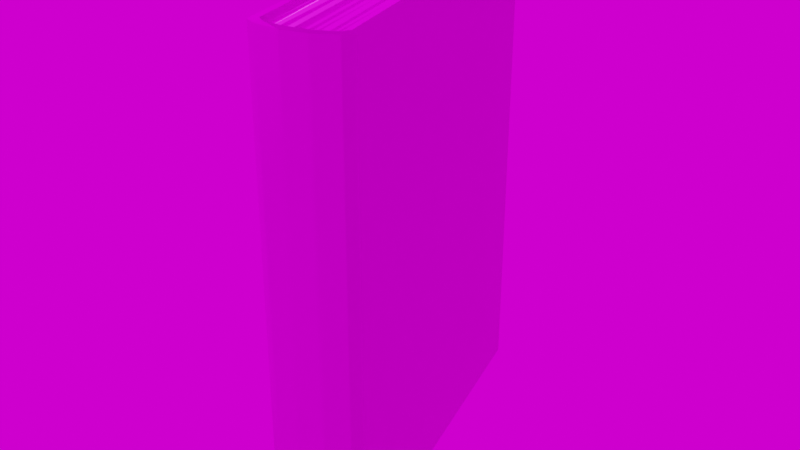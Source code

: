 # Source: book002.blend  (saved by Blender 3.6.13; exported with 4.5.12 LTS)
import bpy
from mathutils import Matrix  # noqa: F401  (used for matrix-valued properties, if any)

bpy.ops.wm.read_factory_settings(use_empty=True)
scene = bpy.context.scene
scene.name = 'Scene'

# ---- collections
col_collection = bpy.data.collections.new('Collection'); scene.collection.children.link(col_collection)

# ---- images (referenced by path relative to the original .blend; pixels are not part of the script)
import os
ASSET_DIR = os.environ.get("B2B_ASSET_DIR", "")  # directory of the original .blend (textures are referenced by path, not embedded)
HERE = os.path.dirname(os.path.abspath(__file__))  # packed textures are extracted next to this script under _unpacked/

def load_image(name, relpath, width, height, colorspace="sRGB"):
    """Load a texture the original file referenced (path relative to the .blend, or extracted next to this script)."""
    p = next((c for c in (os.path.join(HERE, relpath), os.path.join(ASSET_DIR, relpath)) if relpath and os.path.exists(c)), "")
    if p:
        img = bpy.data.images.load(p, check_existing=True)
        img.name = name
    else:  # same state as the original file: an image datablock whose file is absent (Cycles renders it pink)
        img = bpy.data.images.new(name, width, height)
        img.source = "FILE"
        img.filepath = "//" + (relpath or name)
    img.colorspace_settings.name = colorspace
    return img
img_book2_height_jpg = load_image('Book2_Height.jpg', 'Texture/Book2/Book2_Height.jpg', 1024, 1024, 'Non-Color')
img_book2_basecolor_jpg = load_image('Book2_BaseColor.jpg', 'Texture/Book2/Book2_BaseColor.jpg', 1024, 1024, 'sRGB')
img_book2_metallic_jpg = load_image('Book2_Metallic.jpg', 'Texture/Book2/Book2_Metallic.jpg', 1024, 1024, 'Non-Color')
img_book2_specularlevel_jpg = load_image('Book2_SpecularLevel.jpg', 'Texture/Book2/Book2_SpecularLevel.jpg', 1024, 1024, 'Non-Color')
img_book2_roughness_jpg = load_image('Book2_Roughness.jpg', 'Texture/Book2/Book2_Roughness.jpg', 1024, 1024, 'Non-Color')
img_book2_normal_jpg = load_image('Book2_Normal.jpg', 'Texture/Book2/Book2_Normal.jpg', 1024, 1024, 'Non-Color')
img_country_club_4k_exr = load_image('country_club_4k.exr', 'country_club_4k.exr', 1024, 1024, 'Linear Rec.709')

# ---- materials (node trees are filled in below, after node groups)
mat_book2 = bpy.data.materials.new('book2')
mat_book2.use_transparent_shadow = False

# ---- material node trees
mat_book2.use_nodes = True; mat_book2.node_tree.nodes.clear()
_N = mat_book2.node_tree.nodes; _L = mat_book2.node_tree.links
n0 = _N.new('ShaderNodeOutputMaterial'); n0.name = 'Material Output'; n0.location = (300, 300)
n1 = _N.new('ShaderNodeBsdfPrincipled'); n1.name = 'Principled BSDF'; n1.location = (10, 300)
n1.distribution = 'GGX'
n1.subsurface_method = 'RANDOM_WALK_SKIN'
n1.inputs[3].default_value = 1.45
n1.inputs[27].default_value = (0.0, 0.0, 0.0, 1.0)
n1.inputs[28].default_value = 1.0
n2 = _N.new('ShaderNodeTexImage'); n2.name = 'Изображение-текстура'; n2.location = (88, -1430)
n2.label = 'Displacement'
n2.image = img_book2_height_jpg
n3 = _N.new('ShaderNodeDisplacement'); n3.name = 'Смещения'; n3.location = (10, -260)
n3.inputs[2].default_value = 0.1
n4 = _N.new('ShaderNodeTexImage'); n4.name = 'Изображение-текстура.001'; n4.location = (88, -30)
n4.label = 'Base Color'
n4.image = img_book2_basecolor_jpg
n5 = _N.new('ShaderNodeTexImage'); n5.name = 'Изображение-текстура.002'; n5.location = (88, -310)
n5.label = 'Metallic'
n5.image = img_book2_metallic_jpg
n6 = _N.new('ShaderNodeTexImage'); n6.name = 'Изображение-текстура.003'; n6.location = (88, -590)
n6.label = 'Specular'
n6.image = img_book2_specularlevel_jpg
n7 = _N.new('ShaderNodeTexImage'); n7.name = 'Изображение-текстура.004'; n7.location = (88, -870)
n7.label = 'Roughness'
n7.image = img_book2_roughness_jpg
n8 = _N.new('ShaderNodeTexImage'); n8.name = 'Изображение-текстура.005'; n8.location = (88, -1150)
n8.label = 'Normal'
n8.image = img_book2_normal_jpg
n9 = _N.new('ShaderNodeNormalMap'); n9.name = 'Карта нормалей'; n9.location = (-240, -620)
n10 = _N.new('ShaderNodeMapping'); n10.name = 'Отображение'; n10.location = (230, -30)
n11 = _N.new('NodeReroute'); n11.name = 'Перенаправление'; n11.location = (38, -821)
n11.width = 16
n11.socket_idname = 'NodeSocketVector'
n12 = _N.new('ShaderNodeTexCoord'); n12.name = 'Текстурные координаты'; n12.location = (30, -30)
n13 = _N.new('NodeFrame'); n13.name = 'Кадр'; n13.location = (-1270, 330)
n13.label = 'Mapping'
n13.width = 400
n14 = _N.new('NodeFrame'); n14.name = 'Кадр.001'; n14.location = (-628, 530)
n14.label = 'Textures'
n14.width = 358
n2.parent = n14
n4.parent = n14
n5.parent = n14
n6.parent = n14
n7.parent = n14
n8.parent = n14
n10.parent = n13
n11.parent = n14
n12.parent = n13
_L.new(n1.outputs[0], n0.inputs[0])
_L.new(n2.outputs[0], n3.inputs[0])
_L.new(n3.outputs[0], n0.inputs[2])
_L.new(n4.outputs[0], n1.inputs[0])
_L.new(n5.outputs[0], n1.inputs[1])
_L.new(n6.outputs[0], n1.inputs[13])
_L.new(n7.outputs[0], n1.inputs[2])
_L.new(n8.outputs[0], n9.inputs[1])
_L.new(n9.outputs[0], n1.inputs[5])
_L.new(n11.outputs[0], n4.inputs[0])
_L.new(n11.outputs[0], n5.inputs[0])
_L.new(n11.outputs[0], n6.inputs[0])
_L.new(n11.outputs[0], n7.inputs[0])
_L.new(n11.outputs[0], n8.inputs[0])
_L.new(n11.outputs[0], n2.inputs[0])
_L.new(n10.outputs[0], n11.inputs[0])
_L.new(n12.outputs[2], n10.inputs[0])
n0.is_active_output = True

# ---- world
world_world = bpy.data.worlds.new('World'); scene.world = world_world
world_world.use_nodes = True; world_world.node_tree.nodes.clear()
_N = world_world.node_tree.nodes; _L = world_world.node_tree.links
n0 = _N.new('ShaderNodeOutputWorld'); n0.name = 'World Output'; n0.location = (300, 300)
n1 = _N.new('ShaderNodeBackground'); n1.name = 'Background'; n1.location = (10, 300)
n2 = _N.new('ShaderNodeTexEnvironment'); n2.name = 'Environment Texture'; n2.location = (-180, 280)
n2.image = img_country_club_4k_exr
_L.new(n1.outputs[0], n0.inputs[0])
_L.new(n2.outputs[0], n1.inputs[0])
n0.is_active_output = True
world_world.color = (0.05088, 0.05088, 0.05088)
world_world.use_sun_shadow = False
world_world.sun_shadow_jitter_overblur = 0.0

# ---- meshes
me_004 = bpy.data.meshes.new('Плоскость.004')
me_004.from_pydata([(-0.8, 1.0, -0.19), (0.8, 1.0, -0.2), (-0.8, 1.0, -0.17), (0.77, 1.0, -0.17), (0.83, 1.0, -0.16), (0.8, 1.0, -0.14), (0.86, 1.0, -0.05), (0.82, 1.0, -0.05), (-0.78, 0.97, -0.17), (0.77, 0.97, -0.17), (0.8, 0.97, -0.14), (0.82, 0.97, -0.05), (-0.77, 0.97, -0.14), (-0.76, 0.97, -0.05), (-0.8, -1.0, -0.19), (0.8, -1.0, -0.2), (-0.8, -1.0, -0.17), (0.77, -1.0, -0.17), (0.83, -1.0, -0.16), (0.8, -1.0, -0.14), (0.86, -1.0, -0.05), (0.82, -1.0, -0.05), (-0.78, -0.97, -0.17), (0.77, -0.97, -0.17), (0.8, -0.97, -0.14), (0.82, -0.97, -0.05), (-0.77, -0.97, -0.14), (-0.76, -0.97, -0.05), (-0.8, 1.0, 0.19), (0.8, 1.0, 0.2), (-0.8, 1.0, 0.17), (0.77, 1.0, 0.17), (0.83, 1.0, 0.16), (0.8, 1.0, 0.14), (0.86, 1.0, 0.06), (0.82, 1.0, 0.06), (-0.78, 0.97, 0.17), (0.77, 0.97, 0.17), (0.8, 0.97, 0.14), (0.82, 0.97, 0.06), (-0.77, 0.97, 0.14), (-0.76, 0.97, 0.06), (-0.8, -1.0, 0.19), (0.8, -1.0, 0.2), (-0.8, -1.0, 0.17), (0.77, -1.0, 0.17), (0.83, -1.0, 0.16), (0.8, -1.0, 0.14), (0.86, -1.0, 0.06), (0.82, -1.0, 0.06), (-0.78, -0.97, 0.17), (0.77, -0.97, 0.17), (0.8, -0.97, 0.14), (0.82, -0.97, 0.06), (-0.77, -0.97, 0.14), (-0.76, -0.97, 0.06), (0.8108, -0.9774, 0.09925), (-0.7913, -0.9494, 0.09925), (0.8444, 0.948, 0.09925), (-0.7577, 0.976, 0.09925), (0.823, -0.9803, 0.0792), (-0.764, -0.9803, 0.0792), (0.8284, 0.977, 0.0792), (-0.7587, 0.977, 0.0792), (0.8288, -0.9777, 0.03362), (-0.7581, -0.9555, 0.03362), (0.859, 0.9874, 0.03362), (-0.7279, 1.01, 0.03362), (0.8181, -0.9923, -0.02501), (-0.7602, -0.9867, -0.02501), (0.825, 0.9839, -0.02501), (-0.7533, 0.9894, -0.02501), (0.8304, -0.975, -0.1494), (-0.7911, -0.9863, -0.1494), (0.8167, 0.983, -0.1494), (-0.8047, 0.9716, -0.1494), (0.8129, -0.9863, -0.08961), (-0.774, -0.9642, -0.08961), (0.8431, 0.9788, -0.08961), (-0.7438, 1.001, -0.08961), (0.8367, -0.9803, 0.009957), (-0.7681, -0.9803, 0.009957), (0.8421, 0.977, 0.009957), (-0.7627, 0.977, 0.009957), (0.794, -0.9774, -0.1574), (-0.8081, -0.9494, -0.1574), (0.8276, 0.948, -0.1574), (-0.7744, 0.976, -0.1574), (0.822, -0.9774, 0.001034), (-0.8135, -0.9494, 0.001034), (0.8564, 0.948, 0.001034), (-0.7792, 0.976, 0.001034)], [], [(14, 16, 2, 0), (0, 2, 3, 1), (3, 9, 10, 5), (3, 5, 4, 1), (5, 7, 6, 4), (5, 10, 11, 7), (2, 8, 9, 3), (26, 27, 13, 12), (15, 1, 4, 18), (43, 46, 32, 29), (39, 35, 7, 11), (35, 34, 6, 7), (55, 41, 13, 27), (10, 12, 13, 11), (10, 9, 8, 12), (0, 1, 15, 14), (22, 26, 12, 8), (8, 2, 16, 22), (14, 15, 17, 16), (17, 19, 24, 23), (17, 15, 18, 19), (19, 18, 20, 21), (19, 21, 25, 24), (16, 17, 23, 22), (49, 21, 20, 48), (20, 6, 34, 48), (53, 25, 21, 49), (24, 25, 27, 26), (24, 26, 22, 23), (42, 28, 30, 44), (28, 29, 31, 30), (31, 33, 38, 37), (31, 29, 32, 33), (33, 32, 34, 35), (33, 35, 39, 38), (30, 31, 37, 36), (30, 36, 50, 44), (50, 36, 40, 54), (18, 4, 6, 20), (29, 28, 42, 43), (46, 48, 34, 32), (38, 39, 41, 40), (38, 40, 36, 37), (54, 40, 41, 55), (42, 44, 45, 43), (45, 51, 52, 47), (45, 47, 46, 43), (47, 49, 48, 46), (47, 52, 53, 49), (44, 50, 51, 45), (52, 54, 55, 53), (52, 51, 50, 54), (39, 11, 13, 41), (53, 55, 27, 25), (56, 57, 59, 58), (60, 61, 63, 62), (64, 65, 67, 66), (68, 69, 71, 70), (72, 73, 75, 74), (76, 77, 79, 78), (80, 81, 83, 82), (84, 85, 87, 86), (88, 89, 91, 90)])
_uv = me_004.uv_layers.new(name='UVКарта')
_uv.uv.foreach_set('vector', [0.2994, 0.4192, 0.301, 0.4173, 0.4021, 0.4177, 0.4036, 0.4201, 0.4036, 0.4201, 0.4021, 0.4177, 0.4477, 0.3013, 0.4508, 0.3007, 0.4477, 0.3013, 0.445, 0.3011, 0.445, 0.2973, 0.4477, 0.2973, 0.4477, 0.3013, 0.4477, 0.2973, 0.4513, 0.2972, 0.4508, 0.3007, 0.4477, 0.2973, 0.4472, 0.2892, 0.4503, 0.2889, 0.4513, 0.2972, 0.4477, 0.2973, 0.445, 0.2973, 0.4447, 0.2892, 0.4472, 0.2892, 0.4021, 0.4177, 0.4008, 0.4159, 0.445, 0.3011, 0.4477, 0.3013, 0.6378, 0.3185, 0.6984, 0.3184, 0.6985, 0.683, 0.6379, 0.683, 0.03467, 0.5358, 0.0383, 0.01626, 0.05045, 0.01626, 0.04681, 0.5358, 0.1279, 0.5358, 0.1157, 0.5358, 0.1194, 0.01626, 0.1315, 0.01626, 0.4452, 0.2797, 0.4477, 0.28, 0.4472, 0.2892, 0.4447, 0.2892, 0.4477, 0.28, 0.4507, 0.2805, 0.4503, 0.2889, 0.4472, 0.2892, 0.7856, 0.3168, 0.7858, 0.6815, 0.6985, 0.683, 0.6984, 0.3184, 0.6357, 0.9926, 0.6379, 0.683, 0.6985, 0.683, 0.6978, 0.9946, 0.6357, 0.9926, 0.615, 0.9867, 0.6165, 0.683, 0.6379, 0.683, 0.5229, 0.5331, 0.1664, 0.5353, 0.1663, 0.01898, 0.5251, 0.01864, 0.6163, 0.3185, 0.6378, 0.3185, 0.6379, 0.683, 0.6165, 0.683, 0.4008, 0.4159, 0.4021, 0.4177, 0.301, 0.4173, 0.3026, 0.415, 0.2994, 0.4192, 0.2566, 0.2913, 0.2598, 0.2922, 0.301, 0.4173, 0.2598, 0.2922, 0.26, 0.288, 0.2628, 0.2883, 0.2625, 0.292, 0.2598, 0.2922, 0.2566, 0.2913, 0.2563, 0.2876, 0.26, 0.288, 0.26, 0.288, 0.2563, 0.2876, 0.2582, 0.2792, 0.2613, 0.2798, 0.26, 0.288, 0.2613, 0.2798, 0.2639, 0.2801, 0.2628, 0.2883, 0.301, 0.4173, 0.2598, 0.2922, 0.2625, 0.292, 0.3026, 0.415, 0.2617, 0.2705, 0.2613, 0.2798, 0.2582, 0.2792, 0.2587, 0.2708, 0.07053, 0.5358, 0.07417, 0.01626, 0.09779, 0.01626, 0.09415, 0.5358, 0.2643, 0.2705, 0.2639, 0.2801, 0.2613, 0.2798, 0.2617, 0.2705, 0.6356, 0.008734, 0.6978, 0.006767, 0.6984, 0.3184, 0.6378, 0.3185, 0.6356, 0.008734, 0.6378, 0.3185, 0.6163, 0.3185, 0.615, 0.01465, 0.3095, 0.1386, 0.4136, 0.1442, 0.412, 0.1465, 0.3108, 0.1405, 0.4136, 0.1442, 0.4522, 0.2696, 0.4491, 0.2687, 0.412, 0.1465, 0.4491, 0.2687, 0.4488, 0.2728, 0.4461, 0.2725, 0.4464, 0.2688, 0.4491, 0.2687, 0.4522, 0.2696, 0.4524, 0.2732, 0.4488, 0.2728, 0.4488, 0.2728, 0.4524, 0.2732, 0.4507, 0.2805, 0.4477, 0.28, 0.4488, 0.2728, 0.4477, 0.28, 0.4452, 0.2797, 0.4461, 0.2725, 0.412, 0.1465, 0.4491, 0.2687, 0.4464, 0.2688, 0.4103, 0.1487, 0.412, 0.1465, 0.4103, 0.1487, 0.3121, 0.1425, 0.3108, 0.1405, 0.8609, 0.3169, 0.861, 0.6814, 0.8396, 0.6815, 0.8395, 0.3169, 0.04681, 0.5358, 0.05045, 0.01626, 0.07417, 0.01626, 0.07053, 0.5358, 0.1663, 0.01898, 0.5251, 0.01864, 0.5229, 0.5331, 0.1664, 0.5353, 0.1157, 0.5358, 0.09415, 0.5358, 0.09779, 0.01626, 0.1194, 0.01626, 0.8421, 0.9911, 0.7869, 0.9931, 0.7858, 0.6815, 0.8396, 0.6815, 0.8421, 0.9911, 0.8396, 0.6815, 0.861, 0.6814, 0.8627, 0.9852, 0.8395, 0.3169, 0.8396, 0.6815, 0.7858, 0.6815, 0.7856, 0.3168, 0.3095, 0.1386, 0.3108, 0.1405, 0.2615, 0.2591, 0.2583, 0.2597, 0.2615, 0.2591, 0.2641, 0.2595, 0.2641, 0.2632, 0.2614, 0.2633, 0.2615, 0.2591, 0.2614, 0.2633, 0.2577, 0.2633, 0.2583, 0.2597, 0.2614, 0.2633, 0.2617, 0.2705, 0.2587, 0.2708, 0.2577, 0.2633, 0.2614, 0.2633, 0.2641, 0.2632, 0.2643, 0.2705, 0.2617, 0.2705, 0.3108, 0.1405, 0.3121, 0.1425, 0.2641, 0.2595, 0.2615, 0.2591, 0.8421, 0.007198, 0.8395, 0.3169, 0.7856, 0.3168, 0.7869, 0.00522, 0.8421, 0.007198, 0.8627, 0.01312, 0.8609, 0.3169, 0.8395, 0.3169, 0.7869, 0.9931, 0.6978, 0.9946, 0.6985, 0.683, 0.7858, 0.6815, 0.7869, 0.00522, 0.7856, 0.3168, 0.6984, 0.3184, 0.6978, 0.006767, 0.01498, 0.5831, 0.3122, 0.5831, 0.3161, 0.9912, 0.01885, 0.9912, 0.01498, 0.5831, 0.3122, 0.5831, 0.3161, 0.9912, 0.01885, 0.9912, 0.01498, 0.5831, 0.3122, 0.5831, 0.3161, 0.9912, 0.01885, 0.9912, 0.01498, 0.5831, 0.3122, 0.5831, 0.3161, 0.9912, 0.01885, 0.9912, 0.01498, 0.5831, 0.3122, 0.5831, 0.3161, 0.9912, 0.01885, 0.9912, 0.01498, 0.5831, 0.3122, 0.5831, 0.3161, 0.9912, 0.01885, 0.9912, 0.01498, 0.5831, 0.3122, 0.5831, 0.3161, 0.9912, 0.01885, 0.9912, 0.01498, 0.5831, 0.3122, 0.5831, 0.3161, 0.9912, 0.01885, 0.9912, 0.01498, 0.5831, 0.3122, 0.5831, 0.3161, 0.9912, 0.01885, 0.9912])
me_004.materials.append(mat_book2)
me_004.use_remesh_fix_poles = True
me_004.use_remesh_preserve_attributes = False
me_004.update()

# ---- objects
ob_book2 = bpy.data.objects.new('book2', me_004)

# ---- transforms, parenting, visibility, modifiers, constraints
ob_book2.location = (5.545, -8.305, 4.622)
ob_book2.rotation_euler = (-1.571, 2.22e-16, -1.299)
ob_book2.scale = (1.0, 1.075, 1.0)
ob_book2.cycles.use_adaptive_subdivision = True

# ---- collection membership
col_collection.objects.link(ob_book2)

# ---- scene / render settings (as saved in the file)
scene.frame_start = 1; scene.frame_end = 300; scene.frame_set(0)
scene.render.engine = 'BLENDER_EEVEE_NEXT'
scene.cycles.denoising_input_passes = 'RGB_ALBEDO'
scene.cycles.samples = 64
scene.cycles.sampling_pattern = 'TABULATED_SOBOL'
scene.cycles.use_light_tree = False
scene.eevee.use_gtao = True
scene.view_settings.view_transform = 'Filmic'
bpy.context.view_layer.update()

# ---- added for rendering (the .blend has no active camera and no usable light): camera, sun
cam_auto = bpy.data.cameras.new('AutoCamera')
cam_auto.lens = 50.0
cam_auto.sensor_width = 36.0
cam_auto.clip_end = 1000.0
ob_auto_camera = bpy.data.objects.new('AutoCamera', cam_auto)
scene.collection.objects.link(ob_auto_camera)
ob_auto_camera.location = (8.22041, -11.5295, 6.75187)
ob_auto_camera.rotation_euler = (1.09748, -7.21219e-08, 0.694738)
scene.camera = ob_auto_camera
light_auto_sun = bpy.data.lights.new('AutoSun', 'SUN')
light_auto_sun.energy = 3.0
light_auto_sun.angle = 0.0523599
ob_auto_sun = bpy.data.objects.new('AutoSun', light_auto_sun)
scene.collection.objects.link(ob_auto_sun)
ob_auto_sun.rotation_euler = (0.872665, 0.174533, 0.523599)
bpy.context.view_layer.update()
